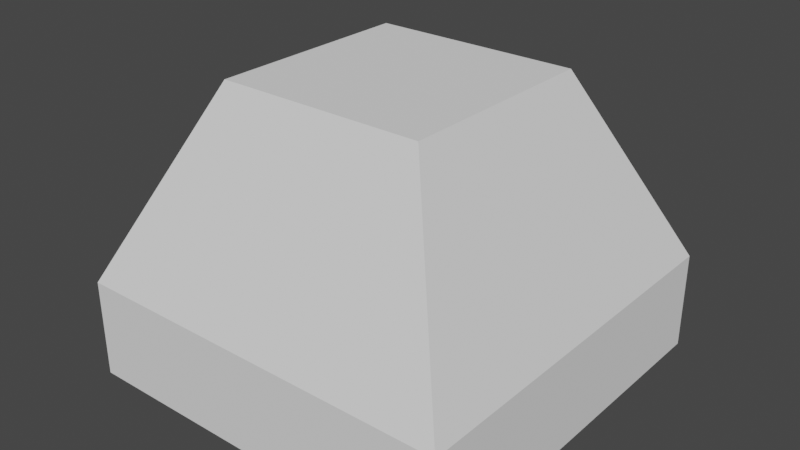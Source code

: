 # Source: navigationNode.blend  (saved by Blender 3.1.7; exported with 4.5.12 LTS)
import bpy
from mathutils import Matrix  # noqa: F401  (used for matrix-valued properties, if any)

bpy.ops.wm.read_factory_settings(use_empty=True)
scene = bpy.context.scene
scene.name = 'Scene'

# ---- collections
col_collection = bpy.data.collections.new('Collection'); scene.collection.children.link(col_collection)

# ---- world
world_world = bpy.data.worlds.new('World'); scene.world = world_world
world_world.use_nodes = True; world_world.node_tree.nodes.clear()
_N = world_world.node_tree.nodes; _L = world_world.node_tree.links
n0 = _N.new('ShaderNodeOutputWorld'); n0.name = 'World Output'; n0.location = (300, 300)
n1 = _N.new('ShaderNodeBackground'); n1.name = 'Background'; n1.location = (10, 300)
n1.inputs[0].default_value = (0.05088, 0.05088, 0.05088, 1.0)
_L.new(n1.outputs[0], n0.inputs[0])
n0.is_active_output = True
world_world.color = (0.05088, 0.05088, 0.05088)
world_world.use_sun_shadow = False
world_world.sun_shadow_jitter_overblur = 0.0

# ---- meshes
me_cube = bpy.data.meshes.new('Cube')
me_cube.from_pydata([(-1.0, -1.0, -1.0), (-1.0, 1.0, -1.0), (1.0, -1.0, -1.0), (1.0, 1.0, -1.0), (-1.0, -1.0, -0.4952), (-1.0, 1.0, -0.4952), (1.0, 1.0, -0.4952), (1.0, -1.0, -0.4952), (-0.5364, -0.5364, 0.4801), (-0.5364, 0.5364, 0.4801), (0.5364, 0.5364, 0.4801), (0.5364, -0.5364, 0.4801)], [], [(1, 3, 2, 0), (2, 7, 4, 0), (3, 6, 7, 2), (1, 5, 6, 3), (0, 4, 5, 1), (6, 5, 9, 10), (4, 7, 11, 8), (5, 4, 8, 9), (7, 6, 10, 11), (11, 10, 9, 8)])
_uv = me_cube.uv_layers.new(name='UVMap')
_uv.uv.foreach_set('vector', [0.125, 0.5, 0.375, 0.5, 0.375, 0.75, 0.125, 0.75, 0.375, 0.75, 0.4381, 0.75, 0.4381, 1.0, 0.375, 1.0, 0.375, 0.5, 0.4381, 0.5, 0.4381, 0.75, 0.375, 0.75, 0.375, 0.25, 0.4381, 0.25, 0.4381, 0.5, 0.375, 0.5, 0.375, 0.0, 0.4381, 0.0, 0.4381, 0.25, 0.375, 0.25, 0.4381, 0.5, 0.4381, 0.25, 0.4381, 0.25, 0.4381, 0.5, 0.4381, 1.0, 0.4381, 0.75, 0.4381, 0.75, 0.4381, 1.0, 0.4381, 0.25, 0.4381, 0.0, 0.4381, 0.0, 0.4381, 0.25, 0.4381, 0.75, 0.4381, 0.5, 0.4381, 0.5, 0.4381, 0.75, 0.4381, 0.75, 0.4381, 0.5, 0.4381, 0.25, 0.4381, 0.0])
me_cube.use_remesh_fix_poles = True
me_cube.use_remesh_preserve_attributes = False
me_cube.update()

# ---- objects
ob_cube = bpy.data.objects.new('Cube', me_cube)

# ---- transforms, parenting, visibility, modifiers, constraints
ob_cube.location = (0.0, 0.0, 0.0)

# ---- collection membership
col_collection.objects.link(ob_cube)

# ---- scene / render settings (as saved in the file)
scene.frame_start = 1; scene.frame_end = 250; scene.frame_set(1)
scene.render.engine = 'BLENDER_EEVEE_NEXT'
scene.cycles.sampling_pattern = 'TABULATED_SOBOL'
scene.cycles.use_light_tree = False
scene.view_settings.view_transform = 'Filmic'
bpy.context.view_layer.update()

# ---- added for rendering (the .blend has no active camera and no usable light): camera, sun
cam_auto = bpy.data.cameras.new('AutoCamera')
cam_auto.lens = 50.0
cam_auto.sensor_width = 36.0
cam_auto.clip_end = 1000.0
ob_auto_camera = bpy.data.objects.new('AutoCamera', cam_auto)
scene.collection.objects.link(ob_auto_camera)
ob_auto_camera.location = (2.95358, -3.5443, 2.10291)
ob_auto_camera.rotation_euler = (1.09748, -7.21219e-08, 0.694738)
scene.camera = ob_auto_camera
light_auto_sun = bpy.data.lights.new('AutoSun', 'SUN')
light_auto_sun.energy = 3.0
light_auto_sun.angle = 0.0523599
ob_auto_sun = bpy.data.objects.new('AutoSun', light_auto_sun)
scene.collection.objects.link(ob_auto_sun)
ob_auto_sun.rotation_euler = (0.872665, 0.174533, 0.523599)
bpy.context.view_layer.update()

